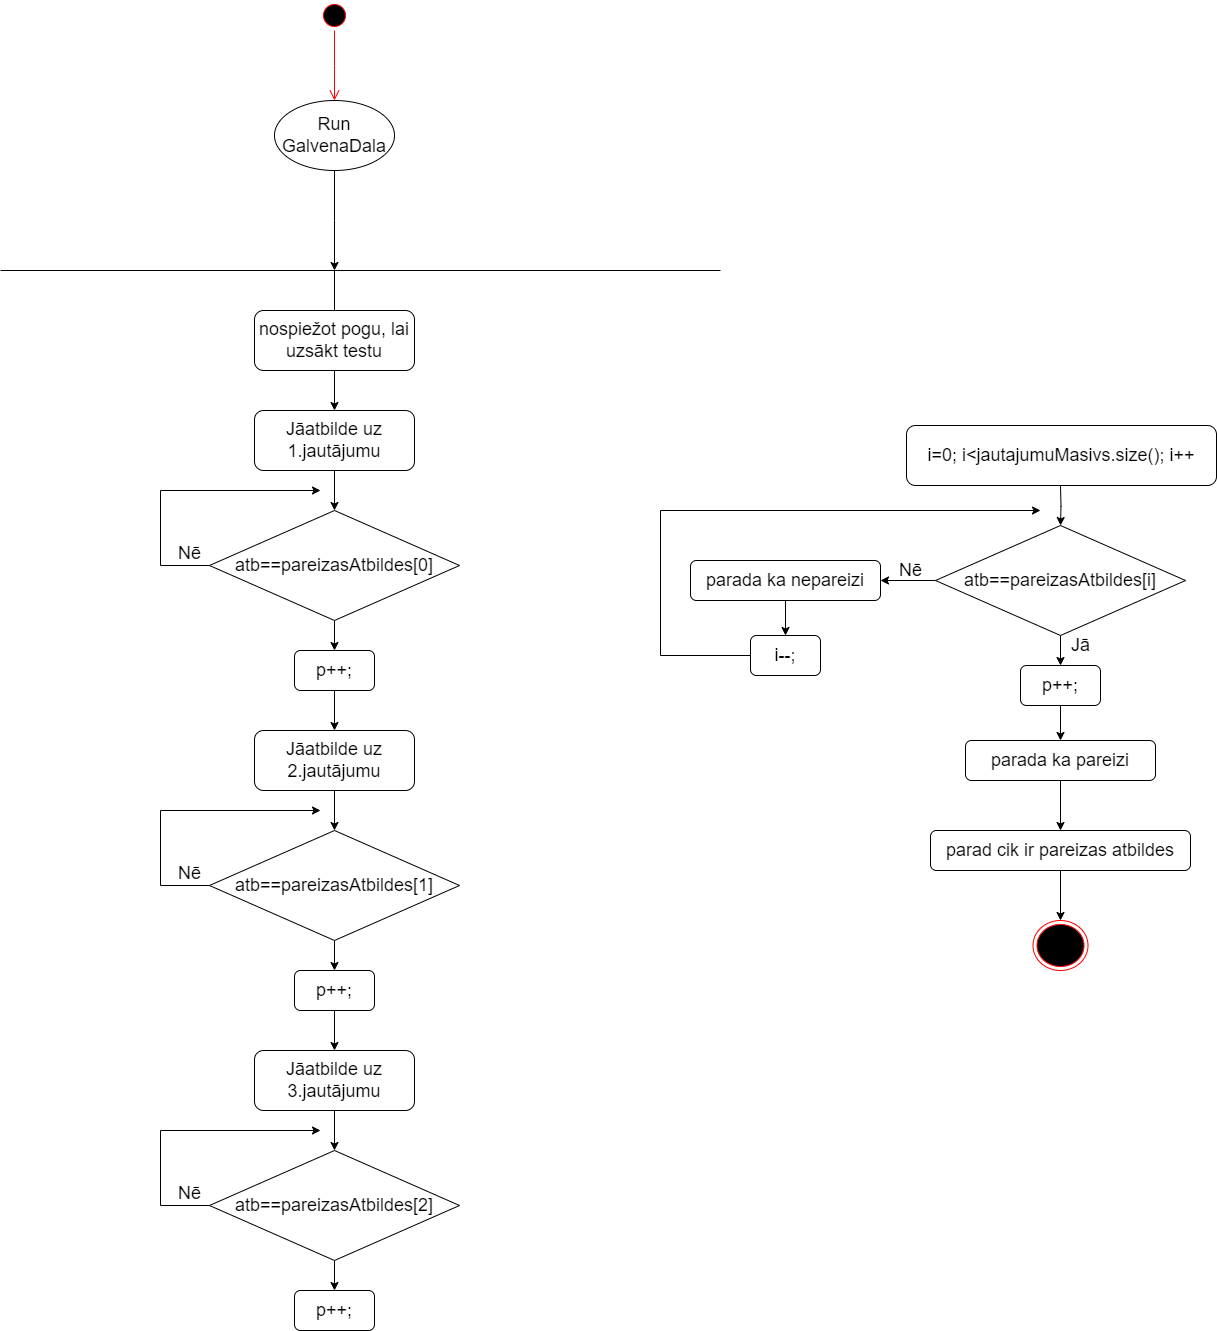

The diagram above was exported from draw.io. Its source (the exported page's mxGraphModel, read from the mxfile embedded in the PNG):
<mxGraphModel dx="840" dy="1654" grid="1" gridSize="10" guides="1" tooltips="1" connect="1" arrows="1" fold="1" page="1" pageScale="1" pageWidth="827" pageHeight="1169" math="0" shadow="0">
  <root>
    <mxCell id="0" />
    <mxCell id="1" parent="0" />
    <mxCell id="L8Dq5jMKEYYTTjR6Wa12-1" value="" style="ellipse;html=1;shape=startState;fillColor=#000000;strokeColor=#ff0000;" vertex="1" parent="1">
      <mxGeometry x="399" y="-150" width="30" height="30" as="geometry" />
    </mxCell>
    <mxCell id="L8Dq5jMKEYYTTjR6Wa12-2" value="" style="edgeStyle=orthogonalEdgeStyle;html=1;verticalAlign=bottom;endArrow=open;endSize=8;strokeColor=#ff0000;rounded=0;" edge="1" source="L8Dq5jMKEYYTTjR6Wa12-1" parent="1">
      <mxGeometry relative="1" as="geometry">
        <mxPoint x="414" y="-50" as="targetPoint" />
      </mxGeometry>
    </mxCell>
    <mxCell id="L8Dq5jMKEYYTTjR6Wa12-3" value="" style="endArrow=none;html=1;rounded=0;" edge="1" parent="1">
      <mxGeometry width="50" height="50" relative="1" as="geometry">
        <mxPoint x="80" y="120" as="sourcePoint" />
        <mxPoint x="800" y="120" as="targetPoint" />
      </mxGeometry>
    </mxCell>
    <mxCell id="L8Dq5jMKEYYTTjR6Wa12-5" style="edgeStyle=orthogonalEdgeStyle;rounded=0;orthogonalLoop=1;jettySize=auto;html=1;" edge="1" parent="1" source="L8Dq5jMKEYYTTjR6Wa12-4">
      <mxGeometry relative="1" as="geometry">
        <mxPoint x="414" y="120" as="targetPoint" />
      </mxGeometry>
    </mxCell>
    <mxCell id="L8Dq5jMKEYYTTjR6Wa12-4" value="&lt;font style=&quot;font-size: 18px;&quot;&gt;Run GalvenaDala&lt;/font&gt;" style="ellipse;whiteSpace=wrap;html=1;" vertex="1" parent="1">
      <mxGeometry x="354" y="-50" width="120" height="70" as="geometry" />
    </mxCell>
    <mxCell id="L8Dq5jMKEYYTTjR6Wa12-9" style="edgeStyle=orthogonalEdgeStyle;rounded=0;orthogonalLoop=1;jettySize=auto;html=1;" edge="1" parent="1" source="L8Dq5jMKEYYTTjR6Wa12-6" target="L8Dq5jMKEYYTTjR6Wa12-8">
      <mxGeometry relative="1" as="geometry" />
    </mxCell>
    <mxCell id="L8Dq5jMKEYYTTjR6Wa12-6" value="&lt;font style=&quot;font-size: 18px;&quot;&gt;nospiežot pogu, lai uzsākt testu&lt;/font&gt;" style="rounded=1;whiteSpace=wrap;html=1;" vertex="1" parent="1">
      <mxGeometry x="334" y="160" width="160" height="60" as="geometry" />
    </mxCell>
    <mxCell id="L8Dq5jMKEYYTTjR6Wa12-7" value="" style="endArrow=none;html=1;rounded=0;exitX=0.5;exitY=0;exitDx=0;exitDy=0;" edge="1" parent="1" source="L8Dq5jMKEYYTTjR6Wa12-6">
      <mxGeometry width="50" height="50" relative="1" as="geometry">
        <mxPoint x="270" y="250" as="sourcePoint" />
        <mxPoint x="414" y="120" as="targetPoint" />
      </mxGeometry>
    </mxCell>
    <mxCell id="L8Dq5jMKEYYTTjR6Wa12-11" style="edgeStyle=orthogonalEdgeStyle;rounded=0;orthogonalLoop=1;jettySize=auto;html=1;" edge="1" parent="1" source="L8Dq5jMKEYYTTjR6Wa12-8" target="L8Dq5jMKEYYTTjR6Wa12-10">
      <mxGeometry relative="1" as="geometry" />
    </mxCell>
    <mxCell id="L8Dq5jMKEYYTTjR6Wa12-8" value="&lt;font style=&quot;font-size: 18px;&quot;&gt;Jāatbilde uz 1.jautājumu&lt;/font&gt;" style="rounded=1;whiteSpace=wrap;html=1;" vertex="1" parent="1">
      <mxGeometry x="334" y="260" width="160" height="60" as="geometry" />
    </mxCell>
    <mxCell id="L8Dq5jMKEYYTTjR6Wa12-14" style="edgeStyle=orthogonalEdgeStyle;rounded=0;orthogonalLoop=1;jettySize=auto;html=1;" edge="1" parent="1" source="L8Dq5jMKEYYTTjR6Wa12-10">
      <mxGeometry relative="1" as="geometry">
        <mxPoint x="400" y="340" as="targetPoint" />
        <Array as="points">
          <mxPoint x="240" y="415" />
          <mxPoint x="240" y="340" />
        </Array>
      </mxGeometry>
    </mxCell>
    <mxCell id="L8Dq5jMKEYYTTjR6Wa12-17" style="edgeStyle=orthogonalEdgeStyle;rounded=0;orthogonalLoop=1;jettySize=auto;html=1;" edge="1" parent="1" source="L8Dq5jMKEYYTTjR6Wa12-10" target="L8Dq5jMKEYYTTjR6Wa12-16">
      <mxGeometry relative="1" as="geometry" />
    </mxCell>
    <mxCell id="L8Dq5jMKEYYTTjR6Wa12-10" value="&lt;font style=&quot;font-size: 18px;&quot;&gt;atb==pareizasAtbildes[0]&lt;/font&gt;" style="rhombus;whiteSpace=wrap;html=1;" vertex="1" parent="1">
      <mxGeometry x="289" y="360" width="250" height="110" as="geometry" />
    </mxCell>
    <mxCell id="L8Dq5jMKEYYTTjR6Wa12-15" value="&lt;font style=&quot;font-size: 18px;&quot;&gt;Nē&lt;/font&gt;" style="text;html=1;align=center;verticalAlign=middle;resizable=0;points=[];autosize=1;strokeColor=none;fillColor=none;" vertex="1" parent="1">
      <mxGeometry x="244" y="383" width="50" height="40" as="geometry" />
    </mxCell>
    <mxCell id="L8Dq5jMKEYYTTjR6Wa12-25" style="edgeStyle=orthogonalEdgeStyle;rounded=0;orthogonalLoop=1;jettySize=auto;html=1;" edge="1" parent="1" source="L8Dq5jMKEYYTTjR6Wa12-16" target="L8Dq5jMKEYYTTjR6Wa12-19">
      <mxGeometry relative="1" as="geometry" />
    </mxCell>
    <mxCell id="L8Dq5jMKEYYTTjR6Wa12-16" value="&lt;font style=&quot;font-size: 18px;&quot;&gt;p++;&lt;/font&gt;" style="rounded=1;whiteSpace=wrap;html=1;" vertex="1" parent="1">
      <mxGeometry x="374" y="500" width="80" height="40" as="geometry" />
    </mxCell>
    <mxCell id="L8Dq5jMKEYYTTjR6Wa12-18" style="edgeStyle=orthogonalEdgeStyle;rounded=0;orthogonalLoop=1;jettySize=auto;html=1;" edge="1" parent="1" source="L8Dq5jMKEYYTTjR6Wa12-19" target="L8Dq5jMKEYYTTjR6Wa12-22">
      <mxGeometry relative="1" as="geometry" />
    </mxCell>
    <mxCell id="L8Dq5jMKEYYTTjR6Wa12-19" value="&lt;font style=&quot;font-size: 18px;&quot;&gt;Jāatbilde uz 2.jautājumu&lt;/font&gt;" style="rounded=1;whiteSpace=wrap;html=1;" vertex="1" parent="1">
      <mxGeometry x="334" y="580" width="160" height="60" as="geometry" />
    </mxCell>
    <mxCell id="L8Dq5jMKEYYTTjR6Wa12-20" style="edgeStyle=orthogonalEdgeStyle;rounded=0;orthogonalLoop=1;jettySize=auto;html=1;" edge="1" parent="1" source="L8Dq5jMKEYYTTjR6Wa12-22">
      <mxGeometry relative="1" as="geometry">
        <mxPoint x="400" y="660" as="targetPoint" />
        <Array as="points">
          <mxPoint x="240" y="735" />
          <mxPoint x="240" y="660" />
        </Array>
      </mxGeometry>
    </mxCell>
    <mxCell id="L8Dq5jMKEYYTTjR6Wa12-21" style="edgeStyle=orthogonalEdgeStyle;rounded=0;orthogonalLoop=1;jettySize=auto;html=1;" edge="1" parent="1" source="L8Dq5jMKEYYTTjR6Wa12-22" target="L8Dq5jMKEYYTTjR6Wa12-24">
      <mxGeometry relative="1" as="geometry" />
    </mxCell>
    <mxCell id="L8Dq5jMKEYYTTjR6Wa12-22" value="&lt;font style=&quot;font-size: 18px;&quot;&gt;atb==pareizasAtbildes[1]&lt;/font&gt;" style="rhombus;whiteSpace=wrap;html=1;" vertex="1" parent="1">
      <mxGeometry x="289" y="680" width="250" height="110" as="geometry" />
    </mxCell>
    <mxCell id="L8Dq5jMKEYYTTjR6Wa12-23" value="&lt;font style=&quot;font-size: 18px;&quot;&gt;Nē&lt;/font&gt;" style="text;html=1;align=center;verticalAlign=middle;resizable=0;points=[];autosize=1;strokeColor=none;fillColor=none;" vertex="1" parent="1">
      <mxGeometry x="244" y="703" width="50" height="40" as="geometry" />
    </mxCell>
    <mxCell id="L8Dq5jMKEYYTTjR6Wa12-33" style="edgeStyle=orthogonalEdgeStyle;rounded=0;orthogonalLoop=1;jettySize=auto;html=1;" edge="1" parent="1" source="L8Dq5jMKEYYTTjR6Wa12-24" target="L8Dq5jMKEYYTTjR6Wa12-27">
      <mxGeometry relative="1" as="geometry" />
    </mxCell>
    <mxCell id="L8Dq5jMKEYYTTjR6Wa12-24" value="&lt;font style=&quot;font-size: 18px;&quot;&gt;p++;&lt;/font&gt;" style="rounded=1;whiteSpace=wrap;html=1;" vertex="1" parent="1">
      <mxGeometry x="374" y="820" width="80" height="40" as="geometry" />
    </mxCell>
    <mxCell id="L8Dq5jMKEYYTTjR6Wa12-26" style="edgeStyle=orthogonalEdgeStyle;rounded=0;orthogonalLoop=1;jettySize=auto;html=1;" edge="1" parent="1" source="L8Dq5jMKEYYTTjR6Wa12-27" target="L8Dq5jMKEYYTTjR6Wa12-30">
      <mxGeometry relative="1" as="geometry" />
    </mxCell>
    <mxCell id="L8Dq5jMKEYYTTjR6Wa12-27" value="&lt;font style=&quot;font-size: 18px;&quot;&gt;Jāatbilde uz 3.jautājumu&lt;/font&gt;" style="rounded=1;whiteSpace=wrap;html=1;" vertex="1" parent="1">
      <mxGeometry x="334" y="900" width="160" height="60" as="geometry" />
    </mxCell>
    <mxCell id="L8Dq5jMKEYYTTjR6Wa12-28" style="edgeStyle=orthogonalEdgeStyle;rounded=0;orthogonalLoop=1;jettySize=auto;html=1;" edge="1" parent="1" source="L8Dq5jMKEYYTTjR6Wa12-30">
      <mxGeometry relative="1" as="geometry">
        <mxPoint x="400" y="980" as="targetPoint" />
        <Array as="points">
          <mxPoint x="240" y="1055" />
          <mxPoint x="240" y="980" />
        </Array>
      </mxGeometry>
    </mxCell>
    <mxCell id="L8Dq5jMKEYYTTjR6Wa12-29" style="edgeStyle=orthogonalEdgeStyle;rounded=0;orthogonalLoop=1;jettySize=auto;html=1;" edge="1" parent="1" source="L8Dq5jMKEYYTTjR6Wa12-30" target="L8Dq5jMKEYYTTjR6Wa12-32">
      <mxGeometry relative="1" as="geometry" />
    </mxCell>
    <mxCell id="L8Dq5jMKEYYTTjR6Wa12-30" value="&lt;font style=&quot;font-size: 18px;&quot;&gt;atb==pareizasAtbildes[2]&lt;/font&gt;" style="rhombus;whiteSpace=wrap;html=1;" vertex="1" parent="1">
      <mxGeometry x="289" y="1000" width="250" height="110" as="geometry" />
    </mxCell>
    <mxCell id="L8Dq5jMKEYYTTjR6Wa12-31" value="&lt;font style=&quot;font-size: 18px;&quot;&gt;Nē&lt;/font&gt;" style="text;html=1;align=center;verticalAlign=middle;resizable=0;points=[];autosize=1;strokeColor=none;fillColor=none;" vertex="1" parent="1">
      <mxGeometry x="244" y="1023" width="50" height="40" as="geometry" />
    </mxCell>
    <mxCell id="L8Dq5jMKEYYTTjR6Wa12-32" value="&lt;font style=&quot;font-size: 18px;&quot;&gt;p++;&lt;/font&gt;" style="rounded=1;whiteSpace=wrap;html=1;" vertex="1" parent="1">
      <mxGeometry x="374" y="1140" width="80" height="40" as="geometry" />
    </mxCell>
    <mxCell id="L8Dq5jMKEYYTTjR6Wa12-34" value="&lt;font style=&quot;font-size: 18px;&quot;&gt;i=0; i&amp;lt;jautajumuMasivs.size(); i++&lt;/font&gt;" style="rounded=1;whiteSpace=wrap;html=1;" vertex="1" parent="1">
      <mxGeometry x="986" y="275" width="310" height="60" as="geometry" />
    </mxCell>
    <mxCell id="L8Dq5jMKEYYTTjR6Wa12-35" style="edgeStyle=orthogonalEdgeStyle;rounded=0;orthogonalLoop=1;jettySize=auto;html=1;" edge="1" parent="1" target="L8Dq5jMKEYYTTjR6Wa12-38">
      <mxGeometry relative="1" as="geometry">
        <mxPoint x="1140" y="335" as="sourcePoint" />
      </mxGeometry>
    </mxCell>
    <mxCell id="L8Dq5jMKEYYTTjR6Wa12-37" style="edgeStyle=orthogonalEdgeStyle;rounded=0;orthogonalLoop=1;jettySize=auto;html=1;" edge="1" parent="1" source="L8Dq5jMKEYYTTjR6Wa12-38" target="L8Dq5jMKEYYTTjR6Wa12-40">
      <mxGeometry relative="1" as="geometry" />
    </mxCell>
    <mxCell id="L8Dq5jMKEYYTTjR6Wa12-43" style="edgeStyle=orthogonalEdgeStyle;rounded=0;orthogonalLoop=1;jettySize=auto;html=1;" edge="1" parent="1" source="L8Dq5jMKEYYTTjR6Wa12-38" target="L8Dq5jMKEYYTTjR6Wa12-42">
      <mxGeometry relative="1" as="geometry" />
    </mxCell>
    <mxCell id="L8Dq5jMKEYYTTjR6Wa12-38" value="&lt;font style=&quot;font-size: 18px;&quot;&gt;atb==pareizasAtbildes[i]&lt;/font&gt;" style="rhombus;whiteSpace=wrap;html=1;" vertex="1" parent="1">
      <mxGeometry x="1015" y="375" width="250" height="110" as="geometry" />
    </mxCell>
    <mxCell id="L8Dq5jMKEYYTTjR6Wa12-39" value="&lt;font style=&quot;font-size: 18px;&quot;&gt;Nē&lt;/font&gt;" style="text;html=1;align=center;verticalAlign=middle;resizable=0;points=[];autosize=1;strokeColor=none;fillColor=none;" vertex="1" parent="1">
      <mxGeometry x="965" y="400" width="50" height="40" as="geometry" />
    </mxCell>
    <mxCell id="L8Dq5jMKEYYTTjR6Wa12-46" style="edgeStyle=orthogonalEdgeStyle;rounded=0;orthogonalLoop=1;jettySize=auto;html=1;" edge="1" parent="1" source="L8Dq5jMKEYYTTjR6Wa12-40" target="L8Dq5jMKEYYTTjR6Wa12-45">
      <mxGeometry relative="1" as="geometry" />
    </mxCell>
    <mxCell id="L8Dq5jMKEYYTTjR6Wa12-40" value="&lt;font style=&quot;font-size: 18px;&quot;&gt;p++;&lt;/font&gt;" style="rounded=1;whiteSpace=wrap;html=1;" vertex="1" parent="1">
      <mxGeometry x="1100" y="515" width="80" height="40" as="geometry" />
    </mxCell>
    <mxCell id="L8Dq5jMKEYYTTjR6Wa12-41" value="&lt;font style=&quot;font-size: 18px;&quot;&gt;Jā&lt;/font&gt;" style="text;html=1;align=center;verticalAlign=middle;resizable=0;points=[];autosize=1;strokeColor=none;fillColor=none;" vertex="1" parent="1">
      <mxGeometry x="1140" y="475" width="40" height="40" as="geometry" />
    </mxCell>
    <mxCell id="L8Dq5jMKEYYTTjR6Wa12-50" style="edgeStyle=orthogonalEdgeStyle;rounded=0;orthogonalLoop=1;jettySize=auto;html=1;" edge="1" parent="1" source="L8Dq5jMKEYYTTjR6Wa12-42" target="L8Dq5jMKEYYTTjR6Wa12-49">
      <mxGeometry relative="1" as="geometry" />
    </mxCell>
    <mxCell id="L8Dq5jMKEYYTTjR6Wa12-42" value="&lt;font style=&quot;font-size: 18px;&quot;&gt;parada ka nepareizi&lt;/font&gt;" style="rounded=1;whiteSpace=wrap;html=1;" vertex="1" parent="1">
      <mxGeometry x="770" y="410" width="190" height="40" as="geometry" />
    </mxCell>
    <mxCell id="L8Dq5jMKEYYTTjR6Wa12-53" style="edgeStyle=orthogonalEdgeStyle;rounded=0;orthogonalLoop=1;jettySize=auto;html=1;" edge="1" parent="1" source="L8Dq5jMKEYYTTjR6Wa12-45" target="L8Dq5jMKEYYTTjR6Wa12-52">
      <mxGeometry relative="1" as="geometry" />
    </mxCell>
    <mxCell id="L8Dq5jMKEYYTTjR6Wa12-45" value="&lt;font style=&quot;font-size: 18px;&quot;&gt;parada ka pareizi&lt;/font&gt;" style="rounded=1;whiteSpace=wrap;html=1;" vertex="1" parent="1">
      <mxGeometry x="1045" y="590" width="190" height="40" as="geometry" />
    </mxCell>
    <mxCell id="L8Dq5jMKEYYTTjR6Wa12-51" style="edgeStyle=orthogonalEdgeStyle;rounded=0;orthogonalLoop=1;jettySize=auto;html=1;" edge="1" parent="1" source="L8Dq5jMKEYYTTjR6Wa12-49">
      <mxGeometry relative="1" as="geometry">
        <mxPoint x="1120" y="360" as="targetPoint" />
        <Array as="points">
          <mxPoint x="740" y="505" />
          <mxPoint x="740" y="360" />
        </Array>
      </mxGeometry>
    </mxCell>
    <mxCell id="L8Dq5jMKEYYTTjR6Wa12-49" value="&lt;font style=&quot;font-size: 18px;&quot;&gt;i--;&lt;/font&gt;" style="rounded=1;whiteSpace=wrap;html=1;" vertex="1" parent="1">
      <mxGeometry x="830" y="485" width="70" height="40" as="geometry" />
    </mxCell>
    <mxCell id="L8Dq5jMKEYYTTjR6Wa12-55" style="edgeStyle=orthogonalEdgeStyle;rounded=0;orthogonalLoop=1;jettySize=auto;html=1;" edge="1" parent="1" source="L8Dq5jMKEYYTTjR6Wa12-52" target="L8Dq5jMKEYYTTjR6Wa12-54">
      <mxGeometry relative="1" as="geometry" />
    </mxCell>
    <mxCell id="L8Dq5jMKEYYTTjR6Wa12-52" value="&lt;font style=&quot;font-size: 18px;&quot;&gt;parad cik ir pareizas atbildes&lt;/font&gt;" style="rounded=1;whiteSpace=wrap;html=1;" vertex="1" parent="1">
      <mxGeometry x="1010" y="680" width="260" height="40" as="geometry" />
    </mxCell>
    <mxCell id="L8Dq5jMKEYYTTjR6Wa12-54" value="" style="ellipse;html=1;shape=endState;fillColor=#000000;strokeColor=#ff0000;" vertex="1" parent="1">
      <mxGeometry x="1112.5" y="770" width="55" height="50" as="geometry" />
    </mxCell>
  </root>
</mxGraphModel>